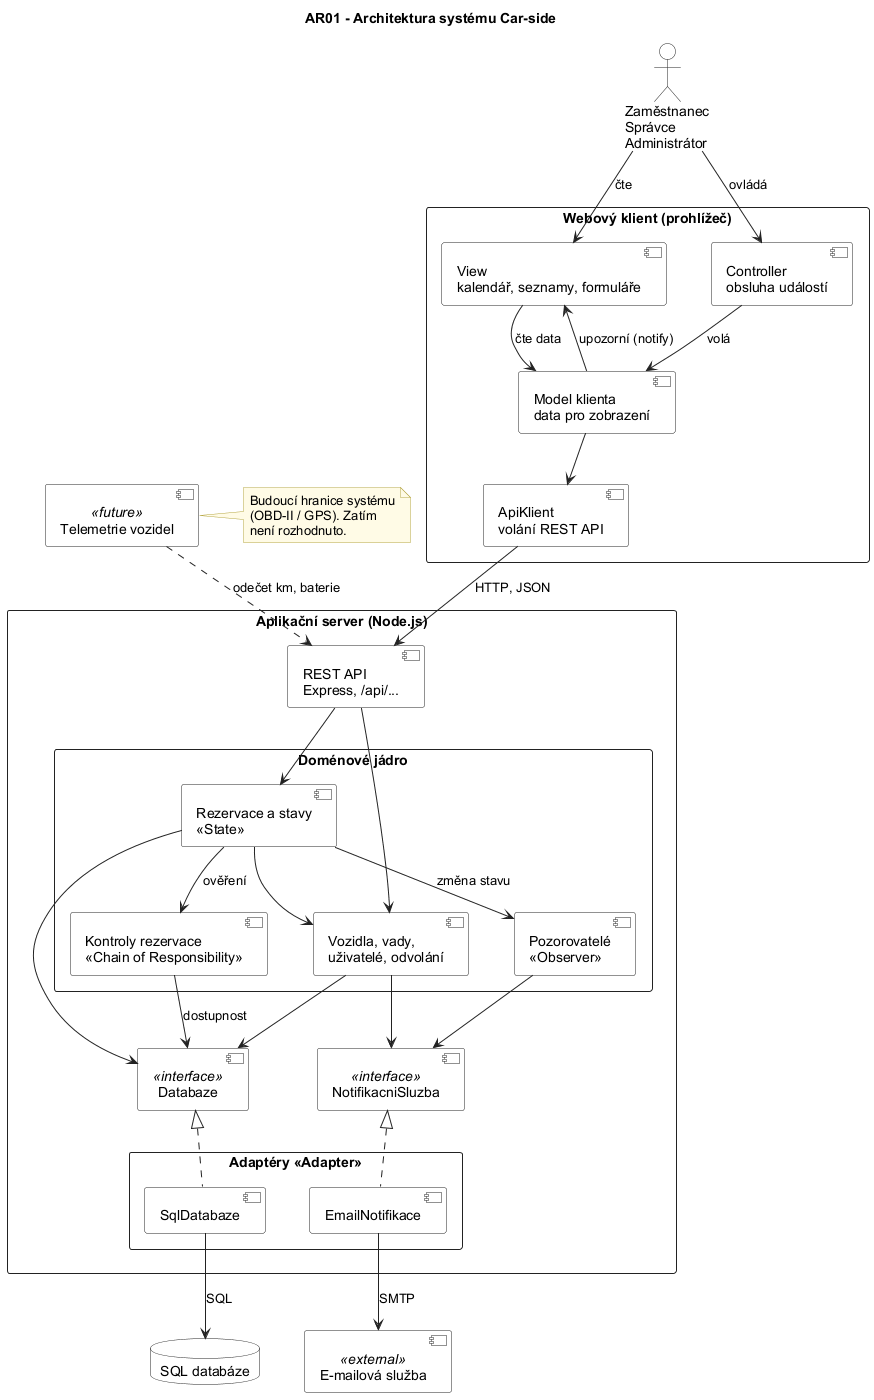

The diagram above was rendered by PlantUML. Its source (embedded in the PNG):
@startuml AR01_ArchitekturaSystemu
' ============================================================
' AR01 - Architektura celého systému (cílový návrh)
' Komponenty, jejich vztahy a okolí systému.
' Klient je rozdělený podle MVC (AR02), server podle hexagonální
' architektury z docs/architecture-and-decisions.md (ADR-01).
' V doméně jsou vyznačené návrhové vzory z NV01-NV04.
' ============================================================
skinparam defaultFontName Arial
skinparam shadowing false
skinparam ArrowColor #222222
skinparam ComponentBackgroundColor #FFFFFF
skinparam ComponentBorderColor #222222
skinparam InterfaceBackgroundColor #FFFFFF
skinparam InterfaceBorderColor #222222
skinparam PackageBackgroundColor #FFFFFF
skinparam PackageBorderColor #222222
skinparam DatabaseBackgroundColor #FFFFFF
skinparam DatabaseBorderColor #222222
skinparam ActorBackgroundColor #FFFFFF
skinparam ActorBorderColor #222222
skinparam StereotypeFontSize 11
skinparam NoteBackgroundColor #FFFBE6
skinparam NoteBorderColor #B5A642
skinparam nodesep 45
skinparam ranksep 50
skinparam packageStyle rectangle

title AR01 - Architektura systému Car-side

actor "Zaměstnanec\nSprávce\nAdministrátor" as U

package "Webový klient (prohlížeč)" {
  component "View\nkalendář, seznamy, formuláře" as V
  component "Controller\nobsluha událostí" as C
  component "Model klienta\ndata pro zobrazení" as M
  component "ApiKlient\nvolání REST API" as AK
}

package "Aplikační server (Node.js)" {
  component "REST API\nExpress, /api/..." as API

  package "Doménové jádro" {
    component "Rezervace a stavy\n«State»" as R
    component "Kontroly rezervace\n«Chain of Responsibility»" as K
    component "Pozorovatelé\n«Observer»" as O
    component "Vozidla, vady,\nuživatelé, odvolání" as D
  }

  component "Databaze" <<interface>> as PD
  component "NotifikacniSluzba" <<interface>> as PN

  package "Adaptéry «Adapter»" {
    component "SqlDatabaze" as AD
    component "EmailNotifikace" as AE
  }
}

database "SQL databáze" as DB
component "E-mailová služba" <<external>> as MAIL
component "Telemetrie vozidel" <<future>> as TEL

U --> V : čte
U --> C : ovládá
C --> M : volá
M --> V : upozorní (notify)
V --> M : čte data
M --> AK
AK --> API : HTTP, JSON

API --> R
API --> D
R --> K : ověření
R --> O : změna stavu
R --> D
R --> PD
O --> PN
D --> PD
D --> PN
K --> PD : dostupnost

AD .up.|> PD
AE .up.|> PN
AD --> DB : SQL
AE --> MAIL : SMTP
TEL ..> API : odečet km, baterie

note right of TEL
  Budoucí hranice systému
  (OBD-II / GPS). Zatím
  není rozhodnuto.
end note

@enduml